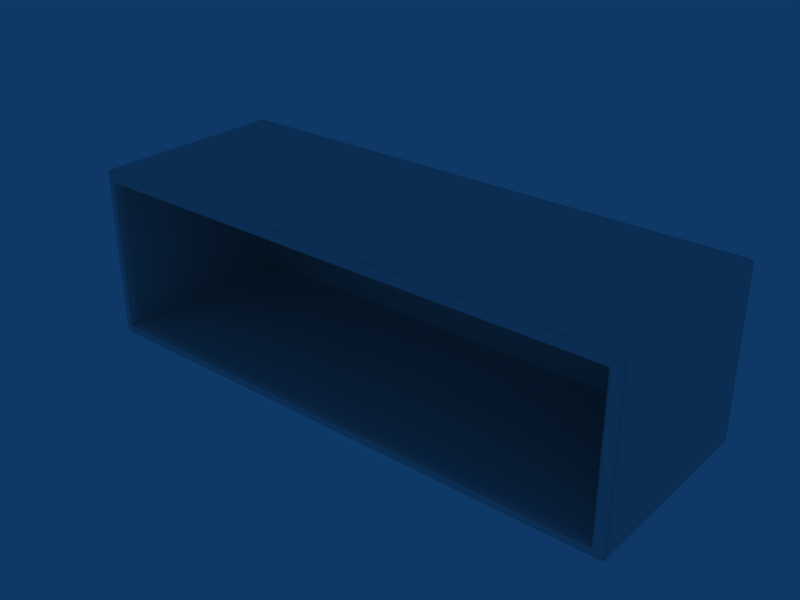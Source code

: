 # Source: Arm_Nicho_G.blend  (saved by Blender 2.49.2; exported with 4.5.12 LTS)
import bpy
from mathutils import Matrix  # noqa: F401  (used for matrix-valued properties, if any)

bpy.ops.wm.read_factory_settings(use_empty=True)
scene = bpy.context.scene
scene.name = 'Scene'

# ---- collections
col_collection_1 = bpy.data.collections.new('Collection 1'); scene.collection.children.link(col_collection_1)

# ---- world
world_world = bpy.data.worlds.new('World'); scene.world = world_world
world_world.color = (0.05656, 0.2208, 0.4)
world_world.use_sun_shadow = False
world_world.sun_shadow_jitter_overblur = 0.0
world_world.cycles.sampling_method = 'MANUAL'
world_world.cycles.sample_map_resolution = 256

# ---- meshes
me_cube_002 = bpy.data.meshes.new('Cube.002')
me_cube_002.from_pydata([(-3.985, -2.864, 19.4), (3.985, -2.864, 19.4), (-3.985, -2.864, 16.93), (3.985, -2.864, 16.93), (-3.985, 1.264e-05, 19.4), (3.985, 1.264e-05, 19.4), (-3.985, 1.264e-05, 16.93), (3.985, 1.264e-05, 16.93), (-3.84, -2.864, 19.41), (3.84, -2.864, 19.41), (-3.84, -2.864, 16.91), (3.84, -2.864, 16.91), (-3.84, 1.217e-05, 19.41), (3.84, 1.216e-05, 19.41), (-3.84, 1.217e-05, 16.91), (3.84, 1.216e-05, 16.91), (-3.985, -2.786, 19.4), (-3.985, -2.786, 16.93), (3.985, -2.786, 16.93), (-3.985, -0.0423, 19.4), (3.985, -0.0423, 16.93), (-3.84, -0.0423, 19.41), (3.84, -0.0423, 19.41), (-3.84, -0.0423, 16.91), (-3.933, -2.864, 19.41), (3.933, -2.864, 19.41), (-3.933, -2.864, 16.91), (3.933, -2.864, 16.91), (-3.933, 1.216e-05, 19.41), (3.933, 1.216e-05, 19.41), (-3.933, 1.216e-05, 16.91), (3.933, 1.216e-05, 16.91), (3.933, -0.0423, 19.41), (3.933, -0.0423, 16.91), (-3.933, -2.786, 19.41), (3.933, -2.786, 19.41), (-3.933, -2.786, 16.91), (3.933, -2.786, 16.91), (-3.84, 1.217e-05, 19.34), (3.84, 1.216e-05, 19.34), (-3.84, 1.217e-05, 16.98), (3.84, 1.216e-05, 16.98), (4.0, -2.786, 19.34), (-4.0, -2.786, 16.98), (-3.933, -2.9, 19.34), (3.933, -2.9, 19.34), (-3.933, -2.9, 16.98), (3.933, -2.9, 16.98), (-3.933, 1.216e-05, 19.34), (3.933, 1.216e-05, 19.34), (-3.933, 1.216e-05, 16.98), (3.933, 1.216e-05, 16.98), (-4.0, -2.864, 19.26), (4.0, -2.864, 19.26), (-4.0, 1.216e-05, 19.26), (4.0, 1.216e-05, 19.26), (-3.84, -2.9, 19.26), (3.84, -2.9, 19.26), (-3.84, 1.169e-05, 19.26), (3.84, 1.168e-05, 19.26), (-3.84, 1.169e-05, 17.06), (3.84, 1.168e-05, 17.06), (4.0, -0.0423, 19.26), (-3.84, -0.1083, 19.26), (3.84, -0.1083, 19.26), (-3.84, -0.1083, 17.06), (3.84, -0.1083, 17.06), (-3.933, -2.9, 19.26), (3.933, -2.9, 19.26), (-3.933, -2.9, 17.06), (3.933, -2.9, 17.06), (-3.933, 1.169e-05, 19.26), (3.933, 1.169e-05, 19.26), (-3.84, -2.773, 17.06), (3.84, -2.773, 17.06), (-3.793, -2.9, 19.34), (3.808, -2.9, 19.34), (3.808, -2.9, 16.98), (3.808, -2.773, 19.26), (-3.793, -2.773, 17.06), (-3.84, -2.773, 19.26), (3.84, -2.773, 19.26), (-3.793, -2.773, 19.26), (3.808, -2.773, 17.06), (-3.84, -0.1388, 19.26), (3.84, -0.1388, 19.26), (-3.84, -0.1388, 17.06), (3.84, -0.1388, 17.06), (-3.793, -0.1388, 19.26), (3.808, -0.1388, 19.26), (3.808, -0.1388, 17.06), (-3.84, -0.2558, 19.26), (3.84, -0.2558, 19.26), (-3.84, -0.2558, 17.06), (3.84, -0.2558, 17.06), (3.985, -0.0423, 19.4), (-3.985, -0.0423, 16.93), (3.84, -0.0423, 16.91), (-3.933, -0.0423, 19.41), (-3.933, -0.0423, 16.91), (-4.0, -0.0423, 19.26), (-4.0, -0.0423, 17.06), (4.0, -0.0423, 17.06), (3.985, -2.786, 19.4), (-3.84, -2.786, 19.41), (3.84, -2.786, 19.41), (-3.84, -2.786, 16.91), (3.84, -2.786, 16.91), (-4.0, -2.786, 19.34), (4.0, -2.786, 16.98), (-4.0, -2.786, 19.26), (4.0, -2.786, 19.26), (4.0, -2.786, 17.06), (3.808, -2.786, 16.91), (3.808, -2.864, 19.41), (-3.793, -2.864, 16.91), (3.808, -2.864, 16.91), (-3.793, -0.0423, 19.41), (-3.793, -0.0423, 16.91), (3.808, -0.0423, 16.91), (3.808, -0.0423, 19.41), (3.808, 1.216e-05, 19.41), (-3.793, 1.217e-05, 16.91), (3.808, 1.216e-05, 16.91), (3.808, -2.786, 19.41), (-3.793, -2.9, 19.26), (3.808, -2.9, 19.26), (3.808, -2.9, 17.06), (-3.793, -0.2558, 19.26), (3.808, -0.2558, 19.26), (3.808, -0.2558, 17.06), (-3.793, -0.1083, 19.26), (3.808, -0.1083, 19.26), (3.808, -0.1083, 17.06), (-3.793, 1.217e-05, 19.26), (3.808, 1.216e-05, 19.26), (3.808, 1.216e-05, 19.34), (-3.793, 1.217e-05, 16.98), (3.808, 1.216e-05, 16.98), (-3.793, -0.1083, 17.06), (-3.793, -2.864, 19.41), (-3.793, -2.9, 16.98), (-3.793, -0.1388, 17.06), (-3.793, 1.217e-05, 19.41), (-3.84, -0.2558, 17.18), (-4.0, -2.864, 17.18), (4.0, -2.864, 17.18), (-4.0, 7.394e-06, 17.18), (-3.84, -0.1083, 17.18), (-4.0, -2.786, 17.18), (4.0, -2.786, 17.18), (-3.793, -0.1083, 17.18), (-4.0, -2.864, 19.34), (4.0, -2.864, 19.34), (-4.0, -2.864, 16.98), (4.0, -2.864, 16.98), (-4.0, 1.216e-05, 19.34), (4.0, 1.216e-05, 19.34), (-4.0, 1.216e-05, 16.98), (4.0, 1.216e-05, 16.98), (-3.84, -2.9, 19.34), (3.84, -2.9, 19.34), (-3.84, -2.9, 16.98), (3.84, -2.9, 16.98), (-4.0, -0.0423, 19.34), (4.0, -0.0423, 16.98), (4.0, -0.0423, 19.34), (-4.0, -0.0423, 16.98), (-3.793, 1.217e-05, 19.34), (3.933, -2.9, 17.18), (3.808, 7.39e-06, 17.18), (-3.793, -2.786, 19.41), (-3.793, -2.786, 16.91), (-3.793, -0.2558, 17.06), (-3.891, -2.864, 19.41), (3.891, -2.864, 19.41), (-3.891, -2.864, 16.91), (3.891, -2.864, 16.91), (-3.891, 1.217e-05, 19.41), (3.891, 1.216e-05, 19.41), (-3.891, 1.217e-05, 16.91), (3.891, 1.216e-05, 16.91), (-3.891, -0.0423, 19.41), (3.891, -0.0423, 19.41), (-3.891, -2.786, 19.41), (3.891, -2.786, 19.41), (-3.891, -2.786, 16.91), (3.891, -2.786, 16.91), (-3.891, 1.217e-05, 19.34), (3.891, 1.216e-05, 19.34), (-3.891, 1.217e-05, 16.98), (3.891, 1.216e-05, 16.98), (-3.891, -2.9, 19.26), (3.891, -2.9, 19.26), (-3.891, -2.9, 17.06), (3.891, -2.9, 17.06), (-3.891, 1.169e-05, 19.26), (3.891, 1.168e-05, 19.26), (-3.891, 1.169e-05, 17.06), (3.891, 1.168e-05, 17.06), (-3.891, -0.0423, 16.91), (3.891, -0.0423, 16.91), (-3.891, 7.397e-06, 17.18), (3.891, 7.39e-06, 17.18), (3.891, -2.9, 17.18), (-3.891, -2.9, 19.34), (3.891, -2.9, 19.34), (-3.891, -2.9, 16.98), (3.891, -2.9, 16.98), (-4.0, 1.216e-05, 19.28), (4.0, 1.216e-05, 19.28), (-4.0, 1.216e-05, 17.06), (4.0, 1.216e-05, 17.06), (-4.0, -0.0423, 19.28), (-3.933, 1.216e-05, 19.28), (3.933, 1.216e-05, 19.28), (-3.933, 1.169e-05, 17.06), (3.933, 1.169e-05, 17.06), (-3.84, 1.217e-05, 19.28), (3.84, 1.216e-05, 19.28), (-3.793, -2.9, 19.28), (-3.793, -2.9, 17.06), (3.808, -2.9, 19.28), (-3.793, 1.217e-05, 19.28), (3.808, 1.216e-05, 19.28), (-3.793, 1.217e-05, 17.06), (3.808, 1.216e-05, 17.06), (-3.84, -2.9, 19.28), (3.84, -2.9, 19.28), (-3.84, -2.9, 17.06), (3.84, -2.9, 17.06), (-3.933, -2.9, 19.28), (3.933, -2.9, 19.28), (-4.0, -2.864, 19.28), (4.0, -2.864, 19.28), (-4.0, -2.864, 17.06), (4.0, -2.864, 17.06), (4.0, -2.786, 19.28), (-4.0, -2.786, 17.06), (-4.0, -2.786, 19.28), (4.0, -0.0423, 19.28), (-3.891, -2.9, 19.28), (3.891, -2.9, 19.28), (-3.891, 1.217e-05, 19.28), (3.891, 1.216e-05, 19.28), (4.0, 7.394e-06, 17.18), (-4.0, -0.04231, 17.18), (4.0, -0.04231, 17.18), (-3.84, -0.1388, 17.18), (3.84, -0.2558, 17.18), (3.933, 7.394e-06, 17.18), (-3.933, -2.9, 17.18), (-3.84, -2.9, 17.18), (3.84, -2.9, 17.18), (3.84, -0.1083, 17.18), (3.84, -2.773, 17.18), (3.808, -0.1083, 17.18), (3.84, -0.1388, 17.18), (-3.84, -2.773, 17.18), (-3.933, 7.394e-06, 17.18), (-3.84, 7.397e-06, 17.18), (3.84, 7.39e-06, 17.18), (-3.891, -2.9, 17.18), (-3.793, 7.397e-06, 17.18), (-3.793, 1.217e-05, 17.02), (-4.0, 1.216e-05, 17.02), (4.0, 1.216e-05, 17.02), (-3.933, 1.179e-05, 17.02), (3.933, 1.179e-05, 17.02), (-3.793, -2.9, 17.02), (3.808, 1.216e-05, 17.02), (-3.84, -2.9, 17.02), (3.84, -2.9, 17.02), (-4.0, -2.864, 17.02), (4.0, -2.864, 17.02), (-4.0, -2.786, 17.02), (4.0, -2.786, 17.02), (-3.891, 1.179e-05, 17.02), (3.891, 1.179e-05, 17.02), (-3.891, -2.9, 17.02), (3.891, -2.9, 17.02), (-4.0, -0.0423, 17.02), (4.0, -0.0423, 17.02), (-3.933, -2.9, 17.02), (3.933, -2.9, 17.02), (3.808, -2.9, 17.02), (-3.84, 1.179e-05, 17.02), (3.84, 1.179e-05, 17.02), (-4.0, -0.0423, 17.08), (-3.84, -0.1388, 17.08), (3.84, -0.1388, 17.08), (4.0, -2.786, 17.08), (-3.84, 1.094e-05, 17.08), (3.84, 1.093e-05, 17.08), (-3.84, -2.773, 17.08), (3.84, -2.773, 17.08), (-3.84, -0.1083, 17.08), (3.84, -0.1083, 17.08), (3.808, -0.1083, 17.08), (-3.793, -0.1083, 17.08), (-3.891, 1.094e-05, 17.08), (3.891, 1.093e-05, 17.08), (-3.891, -2.9, 17.08), (3.891, -2.9, 17.08), (-3.933, -2.9, 17.08), (3.933, -2.9, 17.08), (4.0, -0.0423, 17.08), (-3.84, -0.2558, 17.08), (3.84, -0.2558, 17.08), (-4.0, 1.133e-05, 17.08), (4.0, 1.133e-05, 17.08), (-3.793, 1.133e-05, 17.08), (3.808, 1.132e-05, 17.08), (-3.933, 1.093e-05, 17.08), (3.933, 1.093e-05, 17.08), (-4.0, -2.786, 17.08), (-4.0, -2.864, 17.08), (4.0, -2.864, 17.08), (-3.84, -2.9, 17.08), (3.84, -2.9, 17.08), (-4.0, 1.119e-05, 19.24), (4.0, 1.119e-05, 19.24), (-3.84, -0.1388, 19.24), (3.84, -0.1388, 19.24), (-3.84, -0.2558, 19.24), (3.84, -0.2558, 19.24), (-3.793, 1.119e-05, 19.24), (3.808, 1.118e-05, 19.24), (-3.933, 1.081e-05, 19.24), (3.933, 1.081e-05, 19.24), (-3.933, -2.9, 19.24), (3.933, -2.9, 19.24), (-4.0, -2.786, 19.24), (4.0, -2.786, 19.24), (-3.84, -0.1083, 19.24), (3.84, -0.1083, 19.24), (-3.793, -0.1083, 19.24), (3.808, -0.1083, 19.24), (-3.891, 1.081e-05, 19.24), (3.891, 1.08e-05, 19.24), (-3.891, -2.9, 19.24), (3.891, -2.9, 19.24), (3.84, -2.773, 19.24), (-4.0, -2.864, 19.24), (4.0, -2.864, 19.24), (-3.84, -2.9, 19.24), (3.84, -2.9, 19.24), (-3.84, 1.081e-05, 19.24), (3.84, 1.08e-05, 19.24), (-3.84, -2.773, 19.24), (-4.0, -0.0423, 19.24), (4.0, -0.0423, 19.24), (-4.0, 1.216e-05, 19.3), (4.0, 1.216e-05, 19.3), (-4.0, -0.0423, 19.3), (-3.933, 1.216e-05, 19.3), (3.933, 1.216e-05, 19.3), (-3.84, 1.217e-05, 19.3), (3.84, 1.216e-05, 19.3), (3.808, -2.9, 19.3), (3.808, 1.216e-05, 19.3), (-3.84, -2.9, 19.3), (3.84, -2.9, 19.3), (-3.933, -2.9, 19.3), (3.933, -2.9, 19.3), (-4.0, -2.864, 19.3), (4.0, -2.864, 19.3), (4.0, -2.786, 19.3), (-4.0, -2.786, 19.3), (4.0, -0.0423, 19.3), (-3.891, -2.9, 19.3), (3.891, -2.9, 19.3), (-3.891, 1.217e-05, 19.3), (3.891, 1.216e-05, 19.3), (-3.793, 1.217e-05, 19.3), (-3.793, -2.9, 19.3)], [], [(19, 98, 28, 4), (29, 32, 95, 5), (30, 99, 96, 6), (20, 33, 31, 7), (0, 24, 34, 16), (35, 25, 1, 103), (36, 26, 2, 17), (3, 27, 37, 18), (152, 0, 16, 108), (103, 1, 153, 42), (17, 2, 154, 43), (155, 3, 18, 109), (4, 156, 164, 19), (166, 157, 5, 95), (167, 158, 6, 96), (7, 159, 165, 20), (0, 152, 44, 24), (45, 153, 1, 25), (46, 154, 2, 26), (3, 155, 47, 27), (28, 48, 156, 4), (157, 49, 29, 5), (158, 50, 30, 6), (31, 51, 159, 7), (21, 117, 143, 12), (121, 120, 22, 13), (122, 118, 23, 14), (97, 119, 123, 15), (8, 140, 171, 104), (124, 114, 9, 105), (172, 115, 10, 106), (11, 116, 113, 107), (160, 75, 140, 8), (114, 76, 161, 9), (115, 141, 162, 10), (163, 77, 116, 11), (12, 143, 168, 38), (136, 121, 13, 39), (137, 122, 14, 40), (15, 123, 138, 41), (82, 125, 56, 80), (57, 126, 78, 81), (229, 221, 79, 73), (83, 127, 230, 74), (131, 88, 84, 63), (85, 89, 132, 64), (86, 142, 139, 65), (133, 90, 87, 66), (88, 128, 91, 84), (92, 129, 89, 85), (93, 173, 142, 86), (90, 130, 94, 87), (128, 82, 80, 91), (81, 78, 129, 92), (73, 79, 173, 93), (130, 83, 74, 94), (34, 98, 19, 16), (95, 32, 35, 103), (96, 99, 36, 17), (37, 33, 20, 18), (164, 108, 16, 19), (103, 42, 166, 95), (17, 43, 167, 96), (165, 109, 18, 20), (171, 117, 21, 104), (22, 120, 124, 105), (23, 118, 172, 106), (113, 119, 97, 107), (171, 140, 114, 124), (116, 115, 172, 113), (140, 75, 76, 114), (77, 141, 115, 116), (78, 126, 125, 82), (221, 127, 83, 79), (143, 117, 120, 121), (119, 118, 122, 123), (168, 143, 121, 136), (123, 122, 137, 138), (132, 89, 88, 131), (142, 90, 133, 139), (89, 129, 128, 88), (173, 130, 90, 142), (128, 129, 78, 82), (83, 130, 173, 79), (171, 124, 120, 117), (119, 113, 172, 118), (98, 182, 178, 28), (179, 183, 32, 29), (180, 200, 99, 30), (33, 201, 181, 31), (182, 21, 12, 178), (13, 22, 183, 179), (14, 23, 200, 180), (201, 97, 15, 181), (24, 174, 184, 34), (185, 175, 25, 35), (186, 176, 26, 36), (27, 177, 187, 37), (174, 8, 104, 184), (105, 9, 175, 185), (106, 10, 176, 186), (177, 11, 107, 187), (8, 174, 205, 160), (206, 175, 9, 161), (207, 176, 10, 162), (11, 177, 208, 163), (174, 24, 44, 205), (45, 25, 175, 206), (46, 26, 176, 207), (177, 27, 47, 208), (38, 188, 178, 12), (179, 189, 39, 13), (180, 190, 40, 14), (41, 191, 181, 15), (188, 48, 28, 178), (29, 49, 189, 179), (30, 50, 190, 180), (191, 51, 31, 181), (21, 182, 184, 104), (185, 183, 22, 105), (186, 200, 23, 106), (97, 201, 187, 107), (182, 98, 34, 184), (35, 32, 183, 185), (36, 99, 200, 186), (201, 33, 37, 187), (239, 110, 52, 233), (53, 111, 237, 234), (209, 54, 100, 213), (62, 55, 210, 240), (67, 231, 233, 52), (234, 232, 68, 53), (214, 71, 54, 209), (55, 72, 215, 210), (125, 220, 227, 56), (228, 222, 126, 57), (223, 134, 58, 218), (59, 135, 224, 219), (110, 239, 213, 100), (240, 237, 111, 62), (222, 220, 125, 126), (135, 134, 223, 224), (241, 192, 56, 227), (57, 193, 242, 228), (231, 67, 192, 241), (193, 68, 232, 242), (196, 243, 218, 58), (219, 244, 197, 59), (71, 214, 243, 196), (244, 215, 72, 197), (238, 275, 273, 235), (274, 276, 112, 236), (275, 43, 154, 273), (155, 109, 276, 274), (211, 265, 281, 101), (282, 266, 212, 102), (265, 158, 167, 281), (165, 159, 266, 282), (46, 283, 273, 154), (274, 284, 47, 155), (283, 69, 235, 273), (236, 70, 284, 274), (216, 267, 265, 211), (266, 268, 217, 212), (267, 50, 158, 265), (159, 51, 268, 266), (141, 269, 271, 162), (272, 285, 77, 163), (269, 221, 229, 271), (230, 127, 285, 272), (225, 264, 286, 60), (287, 270, 226, 61), (264, 137, 40, 286), (41, 138, 270, 287), (43, 275, 281, 167), (282, 276, 109, 165), (275, 238, 101, 281), (102, 112, 276, 282), (285, 269, 141, 77), (127, 221, 269, 285), (270, 264, 225, 226), (138, 137, 264, 270), (194, 279, 271, 229), (272, 280, 195, 230), (279, 207, 162, 271), (163, 208, 280, 272), (69, 283, 279, 194), (280, 284, 70, 195), (283, 46, 207, 279), (208, 47, 284, 280), (190, 277, 286, 40), (287, 278, 191, 41), (277, 198, 60, 286), (61, 199, 278, 287), (50, 267, 277, 190), (278, 268, 51, 191), (267, 216, 198, 277), (199, 217, 268, 278), (139, 299, 296, 65), (297, 298, 133, 66), (299, 151, 148, 296), (254, 256, 298, 297), (298, 299, 139, 133), (256, 151, 299, 298), (149, 315, 316, 145), (317, 291, 150, 146), (315, 238, 235, 316), (236, 112, 291, 317), (147, 309, 288, 246), (306, 310, 245, 247), (309, 211, 101, 288), (102, 212, 310, 306), (69, 304, 316, 235), (317, 305, 70, 236), (304, 251, 145, 316), (146, 169, 305, 317), (259, 313, 309, 147), (310, 314, 250, 245), (313, 216, 211, 309), (212, 217, 314, 310), (263, 311, 292, 260), (293, 312, 170, 261), (311, 225, 60, 292), (61, 226, 312, 293), (73, 294, 318, 229), (319, 295, 74, 230), (294, 258, 252, 318), (253, 255, 295, 319), (65, 296, 289, 86), (290, 297, 66, 87), (296, 148, 248, 289), (257, 254, 297, 290), (93, 307, 294, 73), (295, 308, 94, 74), (307, 144, 258, 294), (255, 249, 308, 295), (86, 289, 307, 93), (308, 290, 87, 94), (289, 248, 144, 307), (249, 257, 290, 308), (238, 315, 288, 101), (306, 291, 112, 102), (315, 149, 246, 288), (247, 150, 291, 306), (312, 311, 263, 170), (226, 225, 311, 312), (262, 302, 318, 252), (319, 303, 204, 253), (302, 194, 229, 318), (230, 195, 303, 319), (251, 304, 302, 262), (303, 305, 169, 204), (304, 69, 194, 302), (195, 70, 305, 303), (198, 300, 292, 60), (293, 301, 199, 61), (300, 202, 260, 292), (261, 203, 301, 293), (216, 313, 300, 198), (301, 314, 217, 199), (313, 259, 202, 300), (203, 250, 314, 301), (151, 336, 334, 148), (335, 337, 256, 254), (336, 131, 63, 334), (64, 132, 337, 335), (337, 336, 151, 256), (132, 131, 336, 337), (110, 332, 343, 52), (344, 333, 111, 53), (332, 149, 145, 343), (146, 150, 333, 344), (54, 320, 350, 100), (351, 321, 55, 62), (320, 147, 246, 350), (247, 245, 321, 351), (251, 330, 343, 145), (344, 331, 169, 146), (330, 67, 52, 343), (53, 68, 331, 344), (71, 328, 320, 54), (321, 329, 72, 55), (328, 259, 147, 320), (245, 250, 329, 321), (134, 326, 347, 58), (348, 327, 135, 59), (326, 263, 260, 347), (261, 170, 327, 348), (258, 349, 345, 252), (346, 342, 255, 253), (349, 80, 56, 345), (57, 81, 342, 346), (148, 334, 322, 248), (323, 335, 254, 257), (334, 63, 84, 322), (85, 64, 335, 323), (144, 324, 349, 258), (342, 325, 249, 255), (324, 91, 80, 349), (81, 92, 325, 342), (248, 322, 324, 144), (325, 323, 257, 249), (322, 84, 91, 324), (92, 85, 323, 325), (149, 332, 350, 246), (351, 333, 150, 247), (332, 110, 100, 350), (62, 111, 333, 351), (327, 326, 134, 135), (170, 263, 326, 327), (192, 340, 345, 56), (346, 341, 193, 57), (340, 262, 252, 345), (253, 204, 341, 346), (67, 330, 340, 192), (341, 331, 68, 193), (330, 251, 262, 340), (204, 169, 331, 341), (202, 338, 347, 260), (348, 339, 203, 261), (338, 196, 58, 347), (59, 197, 339, 348), (259, 328, 338, 202), (339, 329, 250, 203), (328, 71, 196, 338), (197, 72, 329, 339), (108, 368, 365, 152), (368, 239, 233, 365), (237, 367, 366, 234), (367, 42, 153, 366), (156, 352, 354, 164), (352, 209, 213, 354), (210, 353, 369, 240), (353, 157, 166, 369), (231, 363, 365, 233), (363, 44, 152, 365), (45, 364, 366, 153), (364, 232, 234, 366), (48, 355, 352, 156), (355, 214, 209, 352), (215, 356, 353, 210), (356, 49, 157, 353), (220, 375, 361, 227), (375, 75, 160, 361), (76, 359, 362, 161), (359, 222, 228, 362), (168, 374, 357, 38), (374, 223, 218, 357), (224, 360, 358, 219), (360, 136, 39, 358), (239, 368, 354, 213), (368, 108, 164, 354), (42, 367, 369, 166), (367, 237, 240, 369), (75, 375, 359, 76), (375, 220, 222, 359), (223, 374, 360, 224), (374, 168, 136, 360), (205, 370, 361, 160), (370, 241, 227, 361), (242, 371, 362, 228), (371, 206, 161, 362), (44, 363, 370, 205), (363, 231, 241, 370), (232, 364, 371, 242), (364, 45, 206, 371), (243, 372, 357, 218), (372, 188, 38, 357), (189, 373, 358, 39), (373, 244, 219, 358), (214, 355, 372, 243), (355, 48, 188, 372), (49, 356, 373, 189), (356, 215, 244, 373)])
me_cube_002.polygons.foreach_set('use_smooth', [True] * 374)
_uv = me_cube_002.uv_layers.new(name='UVTex')
_uv.uv.foreach_set('vector', [0.1669, 0.5184, 0.1669, 0.515, 0.1697, 0.515, 0.1697, 0.5184, 0.1681, 0.00333, 0.1653, 0.003338, 0.1653, 8.405e-06, 0.1681, 0.0, 0.3378, 0.00333, 0.335, 0.003338, 0.335, 8.405e-06, 0.3378, 0.0, 0.3366, 0.5184, 0.3366, 0.515, 0.3394, 0.515, 0.3394, 0.5184, 0.001603, 0.5189, 0.001592, 0.5155, 0.00671, 0.5155, 0.006721, 0.5189, 0.005128, 0.003826, 1.03e-05, 0.003841, 0.0, 0.0005116, 0.005118, 0.0004961, 0.1748, 0.003826, 0.1697, 0.003841, 0.1697, 0.0005116, 0.1748, 0.0004961, 0.1713, 0.5189, 0.1713, 0.5155, 0.1764, 0.5155, 0.1764, 0.5189, 0.1656, 0.5189, 0.1692, 0.5189, 0.1692, 0.524, 0.1656, 0.524, 0.3315, 0.6811, 0.3315, 0.6862, 0.3279, 0.6862, 0.3279, 0.6811, 0.007354, 0.5244, 0.007338, 0.5194, 0.01093, 0.5194, 0.01095, 0.5244, 0.1733, 0.6857, 0.1697, 0.6857, 0.1697, 0.6806, 0.1733, 0.6806, 0.1697, 0.6857, 0.1661, 0.6857, 0.1661, 0.6829, 0.1697, 0.6829, 0.3284, 0.5221, 0.3284, 0.5194, 0.332, 0.5194, 0.332, 0.5221, 0.01144, 0.6834, 0.01145, 0.6862, 0.007854, 0.6862, 0.007845, 0.6834, 0.1702, 0.5189, 0.1738, 0.5189, 0.1738, 0.5216, 0.1702, 0.5216, 0.5038, 0.5194, 0.5002, 0.5204, 0.5002, 0.516, 0.5048, 0.516, 0.4986, 0.004339, 0.4986, 0.0, 0.5022, 0.0009991, 0.5032, 0.004326, 0.3456, 0.5165, 0.3456, 0.5209, 0.342, 0.5199, 0.341, 0.5165, 0.3404, 0.001492, 0.344, 0.0004709, 0.344, 0.00481, 0.3394, 0.004824, 0.6687, 0.004326, 0.6641, 0.00434, 0.6641, 0.0, 0.6677, 0.000999, 0.6657, 0.5204, 0.6657, 0.516, 0.6703, 0.516, 0.6693, 0.5194, 0.5094, 0.0004707, 0.5094, 0.00481, 0.5048, 0.004824, 0.5058, 0.001492, 0.5064, 0.5165, 0.511, 0.5165, 0.511, 0.5209, 0.5074, 0.5199, 0.1669, 0.509, 0.1669, 0.5021, 0.1696, 0.5021, 0.1697, 0.5089, 0.1681, 0.01629, 0.1654, 0.0163, 0.1653, 0.009425, 0.1681, 0.009417, 0.3378, 0.01629, 0.335, 0.0163, 0.335, 0.009425, 0.3378, 0.009417, 0.3366, 0.509, 0.3365, 0.5021, 0.3393, 0.5021, 0.3393, 0.5089, 0.001573, 0.5095, 0.001552, 0.5026, 0.00667, 0.5026, 0.006692, 0.5094, 0.005168, 0.01678, 5.035e-05, 0.0168, 2.91e-05, 0.009928, 0.005147, 0.009913, 0.1749, 0.01678, 0.1697, 0.0168, 0.1697, 0.009928, 0.1748, 0.009913, 0.1713, 0.5095, 0.1712, 0.5026, 0.1764, 0.5026, 0.1764, 0.5094, 0.5002, 0.51, 0.5002, 0.5031, 0.5048, 0.5031, 0.5048, 0.5099, 0.5033, 0.01728, 0.4987, 0.0173, 0.4986, 0.01043, 0.5033, 0.01041, 0.3409, 0.5036, 0.3455, 0.5036, 0.3455, 0.5104, 0.3409, 0.5104, 0.344, 0.0109, 0.344, 0.01777, 0.3394, 0.01778, 0.3394, 0.01091, 0.6687, 0.01041, 0.6687, 0.01728, 0.6641, 0.0173, 0.6641, 0.01043, 0.6656, 0.5031, 0.6702, 0.5031, 0.6702, 0.5099, 0.6656, 0.51, 0.5095, 0.01777, 0.5049, 0.01778, 0.5048, 0.01091, 0.5094, 0.0109, 0.5064, 0.5104, 0.5064, 0.5036, 0.511, 0.5036, 0.511, 0.5104, 0.8435, 0.007343, 0.8352, 0.007369, 0.8351, 0.0004972, 0.8434, 0.0004719, 0.8367, 0.5, 0.8367, 0.4932, 0.845, 0.4931, 0.845, 0.5, 0.6718, 0.5, 0.6718, 0.4932, 0.6801, 0.4931, 0.6801, 0.5, 0.6786, 0.007343, 0.6703, 0.007369, 0.6703, 0.0004972, 0.6786, 0.0004719, 0.9985, 0.006872, 0.9965, 0.006878, 0.9965, 6.064e-06, 0.9985, 0.0, 0.998, 0.4995, 0.998, 0.4927, 1.0, 0.4927, 1.0, 0.4995, 0.8331, 0.4995, 0.8331, 0.4927, 0.8351, 0.4927, 0.8351, 0.4995, 0.8336, 0.006872, 0.8316, 0.006878, 0.8316, 6.048e-06, 0.8336, 0.0, 0.9965, 0.006878, 0.9888, 0.006901, 0.9888, 2.945e-05, 0.9965, 6.064e-06, 0.9903, 0.4996, 0.9903, 0.4927, 0.998, 0.4927, 0.998, 0.4995, 0.8255, 0.4996, 0.8254, 0.4927, 0.8331, 0.4927, 0.8331, 0.4995, 0.8316, 0.006878, 0.8239, 0.006901, 0.8239, 2.942e-05, 0.8316, 6.048e-06, 0.9888, 0.006901, 0.8435, 0.007343, 0.8434, 0.0004719, 0.9888, 2.945e-05, 0.845, 0.5, 0.845, 0.4931, 0.9903, 0.4927, 0.9903, 0.4996, 0.6801, 0.5, 0.6801, 0.4931, 0.8254, 0.4927, 0.8255, 0.4996, 0.8239, 0.006901, 0.6786, 0.007343, 0.6786, 0.0004719, 0.8239, 2.942e-05, 0.00671, 0.5155, 0.1669, 0.515, 0.1669, 0.5184, 0.006721, 0.5189, 0.1653, 8.405e-06, 0.1653, 0.003338, 0.005128, 0.003826, 0.005118, 0.0004961, 0.335, 8.405e-06, 0.335, 0.003338, 0.1748, 0.003826, 0.1748, 0.0004961, 0.1764, 0.5155, 0.3366, 0.515, 0.3366, 0.5184, 0.1764, 0.5189, 0.1661, 0.6829, 0.1656, 0.524, 0.1692, 0.524, 0.1697, 0.6829, 0.3315, 0.6811, 0.3279, 0.6811, 0.3284, 0.5221, 0.332, 0.5221, 0.007354, 0.5244, 0.01095, 0.5244, 0.01144, 0.6834, 0.007845, 0.6834, 0.1738, 0.5216, 0.1733, 0.6806, 0.1697, 0.6806, 0.1702, 0.5216, 0.00667, 0.5026, 0.1669, 0.5021, 0.1669, 0.509, 0.006692, 0.5094, 0.1653, 0.009425, 0.1654, 0.0163, 0.005168, 0.01678, 0.005147, 0.009913, 0.335, 0.009425, 0.335, 0.0163, 0.1749, 0.01678, 0.1748, 0.009913, 0.1764, 0.5026, 0.3365, 0.5021, 0.3366, 0.509, 0.1764, 0.5094, 0.00667, 0.5026, 0.001552, 0.5026, 5.035e-05, 0.0168, 0.005168, 0.01678, 0.1712, 0.5026, 0.1697, 0.0168, 0.1749, 0.01678, 0.1764, 0.5026, 0.5048, 0.5031, 0.5002, 0.5031, 0.4987, 0.0173, 0.5033, 0.01728, 0.344, 0.01777, 0.3455, 0.5036, 0.3409, 0.5036, 0.3394, 0.01778, 0.845, 0.4931, 0.8367, 0.4932, 0.8352, 0.007369, 0.8435, 0.007343, 0.6718, 0.4932, 0.6703, 0.007369, 0.6786, 0.007343, 0.6801, 0.4931, 0.1696, 0.5021, 0.1669, 0.5021, 0.1654, 0.0163, 0.1681, 0.01629, 0.3365, 0.5021, 0.335, 0.0163, 0.3378, 0.01629, 0.3393, 0.5021, 0.6641, 0.0173, 0.6687, 0.01728, 0.6702, 0.5031, 0.6656, 0.5031, 0.5064, 0.5036, 0.5049, 0.01778, 0.5095, 0.01777, 0.511, 0.5036, 1.0, 0.4927, 0.998, 0.4927, 0.9965, 0.006878, 0.9985, 0.006872, 0.8331, 0.4927, 0.8316, 0.006878, 0.8336, 0.006872, 0.8351, 0.4927, 0.998, 0.4927, 0.9903, 0.4927, 0.9888, 0.006901, 0.9965, 0.006878, 0.8254, 0.4927, 0.8239, 0.006901, 0.8316, 0.006878, 0.8331, 0.4927, 0.9888, 0.006901, 0.9903, 0.4927, 0.845, 0.4931, 0.8435, 0.007343, 0.6786, 0.007343, 0.8239, 0.006901, 0.8254, 0.4927, 0.6801, 0.4931, 0.00667, 0.5026, 0.005168, 0.01678, 0.1654, 0.0163, 0.1669, 0.5021, 0.3365, 0.5021, 0.1764, 0.5026, 0.1749, 0.01678, 0.335, 0.0163, 0.1669, 0.515, 0.1669, 0.5123, 0.1697, 0.5123, 0.1697, 0.515, 0.1681, 0.006086, 0.1653, 0.006094, 0.1653, 0.003338, 0.1681, 0.00333, 0.3378, 0.006086, 0.335, 0.006094, 0.335, 0.003338, 0.3378, 0.00333, 0.3366, 0.515, 0.3366, 0.5123, 0.3394, 0.5123, 0.3394, 0.515, 0.1669, 0.5123, 0.1669, 0.509, 0.1697, 0.5089, 0.1697, 0.5123, 0.1681, 0.009417, 0.1653, 0.009425, 0.1653, 0.006094, 0.1681, 0.006086, 0.3378, 0.009417, 0.335, 0.009425, 0.335, 0.006094, 0.3378, 0.006086, 0.3366, 0.5123, 0.3366, 0.509, 0.3393, 0.5089, 0.3394, 0.5123, 0.001592, 0.5155, 0.001584, 0.5128, 0.006702, 0.5128, 0.00671, 0.5155, 0.005137, 0.006582, 1.882e-05, 0.006597, 1.03e-05, 0.003841, 0.005128, 0.003826, 0.1748, 0.006582, 0.1697, 0.006597, 0.1697, 0.003841, 0.1748, 0.003826, 0.1713, 0.5155, 0.1713, 0.5128, 0.1764, 0.5128, 0.1764, 0.5155, 0.001584, 0.5128, 0.001573, 0.5095, 0.006692, 0.5094, 0.006702, 0.5128, 0.005147, 0.009913, 2.91e-05, 0.009928, 1.882e-05, 0.006597, 0.005137, 0.006582, 0.1748, 0.009913, 0.1697, 0.009928, 0.1697, 0.006597, 0.1748, 0.006582, 0.1713, 0.5128, 0.1713, 0.5095, 0.1764, 0.5094, 0.1764, 0.5128, 0.5048, 0.5099, 0.5048, 0.5133, 0.5002, 0.5133, 0.5002, 0.51, 0.4986, 0.007096, 0.5032, 0.007082, 0.5033, 0.01041, 0.4986, 0.01043, 0.3456, 0.5138, 0.3409, 0.5138, 0.3409, 0.5104, 0.3455, 0.5104, 0.3394, 0.01091, 0.3394, 0.00758, 0.344, 0.007566, 0.344, 0.0109, 0.5048, 0.5133, 0.5048, 0.516, 0.5002, 0.516, 0.5002, 0.5133, 0.4986, 0.004339, 0.5032, 0.004326, 0.5032, 0.007082, 0.4986, 0.007096, 0.3456, 0.5165, 0.341, 0.5165, 0.3409, 0.5138, 0.3456, 0.5138, 0.3394, 0.00758, 0.3394, 0.004824, 0.344, 0.00481, 0.344, 0.007566, 0.6641, 0.01043, 0.6641, 0.007096, 0.6687, 0.007082, 0.6687, 0.01041, 0.6703, 0.5133, 0.6656, 0.5133, 0.6656, 0.51, 0.6702, 0.5099, 0.5048, 0.007581, 0.5094, 0.007567, 0.5094, 0.0109, 0.5048, 0.01091, 0.511, 0.5104, 0.511, 0.5138, 0.5064, 0.5138, 0.5064, 0.5104, 0.6641, 0.007096, 0.6641, 0.00434, 0.6687, 0.004326, 0.6687, 0.007082, 0.6703, 0.516, 0.6657, 0.516, 0.6656, 0.5133, 0.6703, 0.5133, 0.5048, 0.004824, 0.5094, 0.00481, 0.5094, 0.007567, 0.5048, 0.007581, 0.511, 0.5138, 0.511, 0.5165, 0.5064, 0.5165, 0.5064, 0.5138, 0.1669, 0.509, 0.1669, 0.5123, 0.006702, 0.5128, 0.006692, 0.5094, 0.005137, 0.006582, 0.1653, 0.006094, 0.1653, 0.009425, 0.005147, 0.009913, 0.1748, 0.006582, 0.335, 0.006094, 0.335, 0.009425, 0.1748, 0.009913, 0.3366, 0.509, 0.3366, 0.5123, 0.1764, 0.5128, 0.1764, 0.5094, 0.1669, 0.5123, 0.1669, 0.515, 0.00671, 0.5155, 0.006702, 0.5128, 0.005128, 0.003826, 0.1653, 0.003338, 0.1653, 0.006094, 0.005137, 0.006582, 0.1748, 0.003826, 0.335, 0.003338, 0.335, 0.006094, 0.1748, 0.006582, 0.3366, 0.5123, 0.3366, 0.515, 0.1764, 0.5155, 0.1764, 0.5128, 0.1618, 0.524, 0.1606, 0.524, 0.1606, 0.5189, 0.1618, 0.5189, 0.3229, 0.6861, 0.3229, 0.6811, 0.3241, 0.6811, 0.3241, 0.6861, 0.1623, 0.6857, 0.1611, 0.6857, 0.1611, 0.6829, 0.1623, 0.6829, 0.3234, 0.5221, 0.3234, 0.5193, 0.3246, 0.5193, 0.3246, 0.5221, 0.4952, 0.5161, 0.4964, 0.5161, 0.4964, 0.5204, 0.4952, 0.5204, 0.4948, 1.154e-05, 0.4948, 0.004351, 0.4936, 0.004355, 0.4936, 1.529e-05, 0.6603, 0.004351, 0.6591, 0.004355, 0.6591, 1.514e-05, 0.6603, 1.135e-05, 0.6607, 0.5204, 0.6607, 0.5161, 0.6619, 0.5161, 0.6619, 0.5204, 0.4952, 0.5031, 0.4964, 0.5031, 0.4964, 0.51, 0.4952, 0.51, 0.4949, 0.01044, 0.4949, 0.01731, 0.4937, 0.01731, 0.4937, 0.01044, 0.6603, 0.01731, 0.6591, 0.01731, 0.6591, 0.01044, 0.6603, 0.01044, 0.6606, 0.51, 0.6606, 0.5031, 0.6618, 0.5031, 0.6618, 0.51, 0.1606, 0.524, 0.1618, 0.524, 0.1623, 0.6829, 0.1611, 0.6829, 0.3246, 0.5221, 0.3241, 0.6811, 0.3229, 0.6811, 0.3234, 0.5221, 0.4949, 0.01731, 0.4964, 0.5031, 0.4952, 0.5031, 0.4937, 0.01731, 0.6606, 0.5031, 0.6591, 0.01731, 0.6603, 0.01731, 0.6618, 0.5031, 0.4964, 0.5133, 0.4952, 0.5133, 0.4952, 0.51, 0.4964, 0.51, 0.4937, 0.01044, 0.4936, 0.007111, 0.4948, 0.007107, 0.4949, 0.01044, 0.4964, 0.5161, 0.4952, 0.5161, 0.4952, 0.5133, 0.4964, 0.5133, 0.4936, 0.007111, 0.4936, 0.004355, 0.4948, 0.004351, 0.4948, 0.007107, 0.6591, 0.007111, 0.6603, 0.007107, 0.6603, 0.01044, 0.6591, 0.01044, 0.6618, 0.51, 0.6619, 0.5133, 0.6607, 0.5133, 0.6606, 0.51, 0.6591, 0.004355, 0.6603, 0.004351, 0.6603, 0.007107, 0.6591, 0.007111, 0.6619, 0.5133, 0.6619, 0.5161, 0.6607, 0.5161, 0.6607, 0.5133, 0.01594, 0.5244, 0.01358, 0.5244, 0.01356, 0.5193, 0.01592, 0.5193, 0.1759, 0.6857, 0.1759, 0.6806, 0.1783, 0.6806, 0.1783, 0.6857, 0.01358, 0.5244, 0.01095, 0.5244, 0.01093, 0.5194, 0.01356, 0.5193, 0.1733, 0.6857, 0.1733, 0.6806, 0.1759, 0.6806, 0.1759, 0.6857, 0.01644, 0.6861, 0.01408, 0.6861, 0.01407, 0.6834, 0.01643, 0.6834, 0.1764, 0.5216, 0.1764, 0.5189, 0.1788, 0.5189, 0.1788, 0.5217, 0.01408, 0.6861, 0.01145, 0.6862, 0.01144, 0.6834, 0.01407, 0.6834, 0.1738, 0.5216, 0.1738, 0.5189, 0.1764, 0.5189, 0.1764, 0.5216, 0.3456, 0.5165, 0.3482, 0.5165, 0.3482, 0.5208, 0.3456, 0.5209, 0.3466, 0.0004629, 0.3466, 0.004802, 0.344, 0.00481, 0.344, 0.0004709, 0.3482, 0.5165, 0.3506, 0.5165, 0.3506, 0.5208, 0.3482, 0.5208, 0.349, 0.0004556, 0.349, 0.004795, 0.3466, 0.004802, 0.3466, 0.0004629, 0.5144, 0.004795, 0.5121, 0.004802, 0.512, 0.0004628, 0.5144, 0.0004555, 0.5137, 0.5208, 0.5136, 0.5165, 0.516, 0.5165, 0.516, 0.5208, 0.5121, 0.004802, 0.5094, 0.00481, 0.5094, 0.0004707, 0.512, 0.0004628, 0.511, 0.5209, 0.511, 0.5165, 0.5136, 0.5165, 0.5137, 0.5208, 0.3455, 0.5036, 0.3482, 0.5035, 0.3482, 0.5104, 0.3455, 0.5104, 0.3466, 0.01089, 0.3467, 0.01776, 0.344, 0.01777, 0.344, 0.0109, 0.3482, 0.5035, 0.3505, 0.5035, 0.3505, 0.5104, 0.3482, 0.5104, 0.349, 0.01088, 0.349, 0.01775, 0.3467, 0.01776, 0.3466, 0.01089, 0.5145, 0.01775, 0.5121, 0.01776, 0.5121, 0.01089, 0.5144, 0.01088, 0.5136, 0.5104, 0.5136, 0.5035, 0.516, 0.5035, 0.516, 0.5104, 0.5121, 0.01776, 0.5095, 0.01777, 0.5094, 0.0109, 0.5121, 0.01089, 0.511, 0.5104, 0.511, 0.5036, 0.5136, 0.5035, 0.5136, 0.5104, 0.01095, 0.5244, 0.01358, 0.5244, 0.01407, 0.6834, 0.01144, 0.6834, 0.1764, 0.5216, 0.1759, 0.6806, 0.1733, 0.6806, 0.1738, 0.5216, 0.01358, 0.5244, 0.01594, 0.5244, 0.01643, 0.6834, 0.01407, 0.6834, 0.1788, 0.5217, 0.1783, 0.6806, 0.1759, 0.6806, 0.1764, 0.5216, 0.3467, 0.01776, 0.3482, 0.5035, 0.3455, 0.5036, 0.344, 0.01777, 0.349, 0.01775, 0.3505, 0.5035, 0.3482, 0.5035, 0.3467, 0.01776, 0.5136, 0.5035, 0.5121, 0.01776, 0.5145, 0.01775, 0.516, 0.5035, 0.511, 0.5036, 0.5095, 0.01777, 0.5121, 0.01776, 0.5136, 0.5035, 0.3505, 0.5137, 0.3482, 0.5138, 0.3482, 0.5104, 0.3505, 0.5104, 0.3466, 0.01089, 0.3466, 0.007558, 0.349, 0.007551, 0.349, 0.01088, 0.3482, 0.5138, 0.3456, 0.5138, 0.3455, 0.5104, 0.3482, 0.5104, 0.344, 0.0109, 0.344, 0.007566, 0.3466, 0.007558, 0.3466, 0.01089, 0.3506, 0.5165, 0.3482, 0.5165, 0.3482, 0.5138, 0.3505, 0.5137, 0.3466, 0.007558, 0.3466, 0.004802, 0.349, 0.004795, 0.349, 0.007551, 0.3482, 0.5165, 0.3456, 0.5165, 0.3456, 0.5138, 0.3482, 0.5138, 0.344, 0.007566, 0.344, 0.00481, 0.3466, 0.004802, 0.3466, 0.007558, 0.5094, 0.007567, 0.5121, 0.007559, 0.5121, 0.01089, 0.5094, 0.0109, 0.5136, 0.5104, 0.5136, 0.5138, 0.511, 0.5138, 0.511, 0.5104, 0.5121, 0.007559, 0.5144, 0.007551, 0.5144, 0.01088, 0.5121, 0.01089, 0.516, 0.5104, 0.516, 0.5137, 0.5136, 0.5138, 0.5136, 0.5104, 0.5094, 0.00481, 0.5121, 0.004802, 0.5121, 0.007559, 0.5094, 0.007567, 0.5136, 0.5138, 0.5136, 0.5165, 0.511, 0.5165, 0.511, 0.5138, 0.5121, 0.004802, 0.5144, 0.004795, 0.5144, 0.007551, 0.5121, 0.007559, 0.516, 0.5137, 0.516, 0.5165, 0.5136, 0.5165, 0.5136, 0.5138, 0.6718, 0.9931, 0.6733, 0.9931, 0.6733, 1.0, 0.6718, 1.0, 0.6717, 0.5005, 0.6718, 0.5073, 0.6703, 0.5073, 0.6703, 0.5005, 0.6733, 0.9931, 0.6802, 0.9931, 0.6802, 1.0, 0.6733, 1.0, 0.6786, 0.5004, 0.6787, 0.5073, 0.6718, 0.5073, 0.6717, 0.5005, 0.6718, 0.5073, 0.6733, 0.9931, 0.6718, 0.9931, 0.6703, 0.5073, 0.6787, 0.5073, 0.6802, 0.9931, 0.6733, 0.9931, 0.6718, 0.5073, 0.0243, 0.5244, 0.0174, 0.5244, 0.01739, 0.5193, 0.02429, 0.5193, 0.1797, 0.6857, 0.1797, 0.6806, 0.1866, 0.6806, 0.1866, 0.6857, 0.0174, 0.5244, 0.01594, 0.5244, 0.01592, 0.5193, 0.01739, 0.5193, 0.1783, 0.6857, 0.1783, 0.6806, 0.1797, 0.6806, 0.1797, 0.6857, 0.0248, 0.6861, 0.0179, 0.6861, 0.01789, 0.6834, 0.02479, 0.6834, 0.1802, 0.5217, 0.1802, 0.5189, 0.1871, 0.5189, 0.1871, 0.5217, 0.0179, 0.6861, 0.01644, 0.6861, 0.01643, 0.6834, 0.01789, 0.6834, 0.1788, 0.5217, 0.1788, 0.5189, 0.1802, 0.5189, 0.1802, 0.5217, 0.3506, 0.5165, 0.352, 0.5165, 0.352, 0.5208, 0.3506, 0.5208, 0.3504, 0.0004511, 0.3504, 0.004791, 0.349, 0.004795, 0.349, 0.0004556, 0.352, 0.5165, 0.3589, 0.5165, 0.3589, 0.5208, 0.352, 0.5208, 0.3573, 0.0004302, 0.3573, 0.00477, 0.3504, 0.004791, 0.3504, 0.0004511, 0.5228, 0.00477, 0.5159, 0.004791, 0.5159, 0.0004511, 0.5228, 0.0004301, 0.5175, 0.5208, 0.5175, 0.5165, 0.5244, 0.5165, 0.5244, 0.5208, 0.5159, 0.004791, 0.5144, 0.004795, 0.5144, 0.0004555, 0.5159, 0.0004511, 0.516, 0.5208, 0.516, 0.5165, 0.5175, 0.5165, 0.5175, 0.5208, 0.5228, 0.01773, 0.5159, 0.01775, 0.5159, 0.01088, 0.5228, 0.01086, 0.5174, 0.5104, 0.5174, 0.5035, 0.5243, 0.5035, 0.5243, 0.5104, 0.5159, 0.01775, 0.5145, 0.01775, 0.5144, 0.01088, 0.5159, 0.01088, 0.516, 0.5104, 0.516, 0.5035, 0.5174, 0.5035, 0.5174, 0.5104, 0.5048, 0.6747, 0.5063, 0.6747, 0.5063, 0.6829, 0.5048, 0.6829, 0.3408, 0.5213, 0.3409, 0.5295, 0.3394, 0.5295, 0.3394, 0.5213, 0.5063, 0.6747, 0.5132, 0.6747, 0.5132, 0.683, 0.5063, 0.6829, 0.3477, 0.5213, 0.3478, 0.5295, 0.3409, 0.5295, 0.3408, 0.5213, 0.5053, 0.5209, 0.5068, 0.5209, 0.5068, 0.5228, 0.5053, 0.5228, 0.3413, 0.6814, 0.3413, 0.6834, 0.3399, 0.6834, 0.3399, 0.6814, 0.5068, 0.5209, 0.5137, 0.5209, 0.5137, 0.5229, 0.5068, 0.5228, 0.3482, 0.6814, 0.3482, 0.6833, 0.3413, 0.6834, 0.3413, 0.6814, 0.5053, 0.5304, 0.5068, 0.5305, 0.5063, 0.6747, 0.5048, 0.6747, 0.3409, 0.5295, 0.3413, 0.6738, 0.3398, 0.6738, 0.3394, 0.5295, 0.5068, 0.5305, 0.5137, 0.5305, 0.5132, 0.6747, 0.5063, 0.6747, 0.3478, 0.5295, 0.3482, 0.6737, 0.3413, 0.6738, 0.3409, 0.5295, 0.5053, 0.5228, 0.5068, 0.5228, 0.5068, 0.5305, 0.5053, 0.5304, 0.3413, 0.6738, 0.3413, 0.6814, 0.3399, 0.6814, 0.3398, 0.6738, 0.5068, 0.5228, 0.5137, 0.5229, 0.5137, 0.5305, 0.5068, 0.5305, 0.3482, 0.6737, 0.3482, 0.6814, 0.3413, 0.6814, 0.3413, 0.6738, 0.01594, 0.5244, 0.0174, 0.5244, 0.01789, 0.6834, 0.01643, 0.6834, 0.1802, 0.5217, 0.1797, 0.6806, 0.1783, 0.6806, 0.1788, 0.5217, 0.0174, 0.5244, 0.0243, 0.5244, 0.02479, 0.6834, 0.01789, 0.6834, 0.1871, 0.5217, 0.1866, 0.6806, 0.1797, 0.6806, 0.1802, 0.5217, 0.5174, 0.5035, 0.5159, 0.01775, 0.5228, 0.01773, 0.5243, 0.5035, 0.516, 0.5035, 0.5145, 0.01775, 0.5159, 0.01775, 0.5174, 0.5035, 0.3589, 0.5137, 0.352, 0.5137, 0.352, 0.5104, 0.3589, 0.5104, 0.3505, 0.01088, 0.3504, 0.007547, 0.3573, 0.007526, 0.3574, 0.01086, 0.352, 0.5137, 0.3505, 0.5137, 0.3505, 0.5104, 0.352, 0.5104, 0.349, 0.01088, 0.349, 0.007551, 0.3504, 0.007547, 0.3505, 0.01088, 0.3589, 0.5165, 0.352, 0.5165, 0.352, 0.5137, 0.3589, 0.5137, 0.3504, 0.007547, 0.3504, 0.004791, 0.3573, 0.00477, 0.3573, 0.007526, 0.352, 0.5165, 0.3506, 0.5165, 0.3505, 0.5137, 0.352, 0.5137, 0.349, 0.007551, 0.349, 0.004795, 0.3504, 0.004791, 0.3504, 0.007547, 0.5144, 0.007551, 0.5159, 0.007547, 0.5159, 0.01088, 0.5144, 0.01088, 0.5174, 0.5104, 0.5175, 0.5137, 0.516, 0.5137, 0.516, 0.5104, 0.5159, 0.007547, 0.5228, 0.007526, 0.5228, 0.01086, 0.5159, 0.01088, 0.5243, 0.5104, 0.5244, 0.5137, 0.5175, 0.5137, 0.5174, 0.5104, 0.5144, 0.004795, 0.5159, 0.004791, 0.5159, 0.007547, 0.5144, 0.007551, 0.5175, 0.5137, 0.5175, 0.5165, 0.516, 0.5165, 0.516, 0.5137, 0.5159, 0.004791, 0.5228, 0.00477, 0.5228, 0.007526, 0.5159, 0.007547, 0.5244, 0.5137, 0.5244, 0.5165, 0.5175, 0.5165, 0.5175, 0.5137, 0.6802, 0.9931, 0.8147, 0.9927, 0.8148, 0.9996, 0.8081, 0.9996, 0.8132, 0.5, 0.8132, 0.5069, 0.6787, 0.5073, 0.8066, 0.5001, 0.8147, 0.9927, 0.8165, 0.9927, 0.8165, 0.9996, 0.8148, 0.9996, 0.8149, 0.5, 0.815, 0.5069, 0.8132, 0.5069, 0.8132, 0.5, 0.8132, 0.5069, 0.8147, 0.9927, 0.6802, 0.9931, 0.6787, 0.5073, 0.815, 0.5069, 0.8165, 0.9927, 0.8147, 0.9927, 0.8132, 0.5069, 0.1606, 0.524, 0.1589, 0.524, 0.1589, 0.5189, 0.1606, 0.5189, 0.3212, 0.6861, 0.3212, 0.6811, 0.3229, 0.6811, 0.3229, 0.6861, 0.1589, 0.524, 0.0243, 0.5244, 0.1522, 0.5189, 0.1589, 0.5189, 0.3146, 0.6861, 0.1866, 0.6806, 0.3212, 0.6811, 0.3212, 0.6861, 0.1611, 0.6857, 0.1594, 0.6857, 0.1594, 0.683, 0.1611, 0.6829, 0.3217, 0.5221, 0.3217, 0.5193, 0.3234, 0.5193, 0.3234, 0.5221, 0.1594, 0.6857, 0.1527, 0.6857, 0.02479, 0.6834, 0.1594, 0.683, 0.1871, 0.5217, 0.3151, 0.5193, 0.3217, 0.5193, 0.3217, 0.5221, 0.3589, 0.5165, 0.4935, 0.5161, 0.4935, 0.5204, 0.4869, 0.5204, 0.4919, 2.044e-05, 0.4919, 0.00436, 0.3573, 0.00477, 0.4853, 4.063e-05, 0.4935, 0.5161, 0.4952, 0.5161, 0.4952, 0.5204, 0.4935, 0.5204, 0.4936, 1.529e-05, 0.4936, 0.004355, 0.4919, 0.00436, 0.4919, 2.044e-05, 0.6591, 0.004355, 0.6574, 0.00436, 0.6574, 2.032e-05, 0.6591, 1.514e-05, 0.659, 0.5204, 0.659, 0.5161, 0.6607, 0.5161, 0.6607, 0.5204, 0.6574, 0.00436, 0.5228, 0.00477, 0.6507, 4.057e-05, 0.6574, 2.032e-05, 0.6523, 0.5204, 0.5244, 0.5165, 0.659, 0.5161, 0.659, 0.5204, 0.6591, 0.01731, 0.6574, 0.01732, 0.6574, 0.01045, 0.6591, 0.01044, 0.6589, 0.51, 0.6589, 0.5031, 0.6606, 0.5031, 0.6606, 0.51, 0.6574, 0.01732, 0.5228, 0.01773, 0.5228, 0.01086, 0.6574, 0.01045, 0.5243, 0.5104, 0.5243, 0.5035, 0.6589, 0.5031, 0.6589, 0.51, 0.5132, 0.6747, 0.6478, 0.6751, 0.6478, 0.6834, 0.6411, 0.6833, 0.4823, 0.5209, 0.4823, 0.5291, 0.3478, 0.5295, 0.4757, 0.5209, 0.6478, 0.6751, 0.6495, 0.6751, 0.6495, 0.6834, 0.6478, 0.6834, 0.484, 0.5209, 0.4841, 0.5291, 0.4823, 0.5291, 0.4823, 0.5209, 0.6416, 0.5213, 0.6483, 0.5213, 0.6483, 0.5233, 0.5137, 0.5229, 0.4828, 0.681, 0.4828, 0.6829, 0.4762, 0.683, 0.3482, 0.6814, 0.6483, 0.5213, 0.65, 0.5213, 0.65, 0.5233, 0.6483, 0.5233, 0.4845, 0.6809, 0.4845, 0.6829, 0.4828, 0.6829, 0.4828, 0.681, 0.5137, 0.5305, 0.6482, 0.5309, 0.6478, 0.6751, 0.5132, 0.6747, 0.4823, 0.5291, 0.4828, 0.6733, 0.3482, 0.6737, 0.3478, 0.5295, 0.6482, 0.5309, 0.65, 0.5309, 0.6495, 0.6751, 0.6478, 0.6751, 0.4841, 0.5291, 0.4845, 0.6733, 0.4828, 0.6733, 0.4823, 0.5291, 0.5137, 0.5229, 0.6483, 0.5233, 0.6482, 0.5309, 0.5137, 0.5305, 0.4828, 0.6733, 0.4828, 0.681, 0.3482, 0.6814, 0.3482, 0.6737, 0.6483, 0.5233, 0.65, 0.5233, 0.65, 0.5309, 0.6482, 0.5309, 0.4845, 0.6733, 0.4845, 0.6809, 0.4828, 0.681, 0.4828, 0.6733, 0.0243, 0.5244, 0.1589, 0.524, 0.1594, 0.683, 0.02479, 0.6834, 0.3217, 0.5221, 0.3212, 0.6811, 0.1866, 0.6806, 0.1871, 0.5217, 0.1589, 0.524, 0.1606, 0.524, 0.1611, 0.6829, 0.1594, 0.683, 0.3234, 0.5221, 0.3229, 0.6811, 0.3212, 0.6811, 0.3217, 0.5221, 0.6589, 0.5031, 0.6574, 0.01732, 0.6591, 0.01731, 0.6606, 0.5031, 0.5243, 0.5035, 0.5228, 0.01773, 0.6574, 0.01732, 0.6589, 0.5031, 0.4952, 0.5133, 0.4935, 0.5133, 0.4935, 0.51, 0.4952, 0.51, 0.4919, 0.01045, 0.4919, 0.007116, 0.4936, 0.007111, 0.4937, 0.01044, 0.4935, 0.5133, 0.3589, 0.5137, 0.4868, 0.51, 0.4935, 0.51, 0.4853, 0.01047, 0.3573, 0.007526, 0.4919, 0.007116, 0.4919, 0.01045, 0.4952, 0.5161, 0.4935, 0.5161, 0.4935, 0.5133, 0.4952, 0.5133, 0.4919, 0.007116, 0.4919, 0.00436, 0.4936, 0.004355, 0.4936, 0.007111, 0.4935, 0.5161, 0.3589, 0.5165, 0.3589, 0.5137, 0.4935, 0.5133, 0.3573, 0.007526, 0.3573, 0.00477, 0.4919, 0.00436, 0.4919, 0.007116, 0.5228, 0.007526, 0.6574, 0.007116, 0.6574, 0.01045, 0.5228, 0.01086, 0.6589, 0.51, 0.6589, 0.5133, 0.5244, 0.5137, 0.5243, 0.5104, 0.6574, 0.007116, 0.6591, 0.007111, 0.6591, 0.01044, 0.6574, 0.01045, 0.6606, 0.51, 0.6607, 0.5133, 0.6589, 0.5133, 0.6589, 0.51, 0.5228, 0.00477, 0.6574, 0.00436, 0.6574, 0.007116, 0.5228, 0.007526, 0.6589, 0.5133, 0.659, 0.5161, 0.5244, 0.5165, 0.5244, 0.5137, 0.6574, 0.00436, 0.6591, 0.004355, 0.6591, 0.007111, 0.6574, 0.007116, 0.6607, 0.5133, 0.6607, 0.5161, 0.659, 0.5161, 0.6589, 0.5133, 0.1656, 0.524, 0.1631, 0.524, 0.1631, 0.5189, 0.1656, 0.5189, 0.1631, 0.524, 0.1618, 0.524, 0.1618, 0.5189, 0.1631, 0.5189, 0.3241, 0.6811, 0.3254, 0.6811, 0.3254, 0.6861, 0.3241, 0.6861, 0.3254, 0.6811, 0.3279, 0.6811, 0.3279, 0.6862, 0.3254, 0.6861, 0.1661, 0.6857, 0.1636, 0.6857, 0.1636, 0.6829, 0.1661, 0.6829, 0.1636, 0.6857, 0.1623, 0.6857, 0.1623, 0.6829, 0.1636, 0.6829, 0.3246, 0.5193, 0.3259, 0.5194, 0.3259, 0.5221, 0.3246, 0.5221, 0.3259, 0.5194, 0.3284, 0.5194, 0.3284, 0.5221, 0.3259, 0.5221, 0.4964, 0.5161, 0.4977, 0.5161, 0.4977, 0.5204, 0.4964, 0.5204, 0.4977, 0.5161, 0.5002, 0.516, 0.5002, 0.5204, 0.4977, 0.5204, 0.4986, 0.004339, 0.4961, 0.004347, 0.4961, 7.599e-06, 0.4986, 0.0, 0.4961, 0.004347, 0.4948, 0.004351, 0.4948, 1.154e-05, 0.4961, 7.599e-06, 0.6641, 0.00434, 0.6616, 0.004347, 0.6615, 7.537e-06, 0.6641, 0.0, 0.6616, 0.004347, 0.6603, 0.004351, 0.6603, 1.135e-05, 0.6615, 7.537e-06, 0.6619, 0.5161, 0.6631, 0.5161, 0.6631, 0.5204, 0.6619, 0.5204, 0.6631, 0.5161, 0.6657, 0.516, 0.6657, 0.5204, 0.6631, 0.5204, 0.4964, 0.5031, 0.4976, 0.5031, 0.4977, 0.51, 0.4964, 0.51, 0.4976, 0.5031, 0.5002, 0.5031, 0.5002, 0.51, 0.4977, 0.51, 0.4987, 0.0173, 0.4961, 0.01731, 0.4961, 0.01043, 0.4986, 0.01043, 0.4961, 0.01731, 0.4949, 0.01731, 0.4949, 0.01044, 0.4961, 0.01043, 0.6641, 0.0173, 0.6616, 0.01731, 0.6616, 0.01043, 0.6641, 0.01043, 0.6616, 0.01731, 0.6603, 0.01731, 0.6603, 0.01044, 0.6616, 0.01043, 0.6618, 0.5031, 0.6631, 0.5031, 0.6631, 0.51, 0.6618, 0.51, 0.6631, 0.5031, 0.6656, 0.5031, 0.6656, 0.51, 0.6631, 0.51, 0.1618, 0.524, 0.1631, 0.524, 0.1636, 0.6829, 0.1623, 0.6829, 0.1631, 0.524, 0.1656, 0.524, 0.1661, 0.6829, 0.1636, 0.6829, 0.3279, 0.6811, 0.3254, 0.6811, 0.3259, 0.5221, 0.3284, 0.5221, 0.3254, 0.6811, 0.3241, 0.6811, 0.3246, 0.5221, 0.3259, 0.5221, 0.5002, 0.5031, 0.4976, 0.5031, 0.4961, 0.01731, 0.4987, 0.0173, 0.4976, 0.5031, 0.4964, 0.5031, 0.4949, 0.01731, 0.4961, 0.01731, 0.6603, 0.01731, 0.6616, 0.01731, 0.6631, 0.5031, 0.6618, 0.5031, 0.6616, 0.01731, 0.6641, 0.0173, 0.6656, 0.5031, 0.6631, 0.5031, 0.5002, 0.5133, 0.4977, 0.5133, 0.4977, 0.51, 0.5002, 0.51, 0.4977, 0.5133, 0.4964, 0.5133, 0.4964, 0.51, 0.4977, 0.51, 0.4948, 0.007107, 0.4961, 0.007103, 0.4961, 0.01043, 0.4949, 0.01044, 0.4961, 0.007103, 0.4986, 0.007096, 0.4986, 0.01043, 0.4961, 0.01043, 0.5002, 0.516, 0.4977, 0.5161, 0.4977, 0.5133, 0.5002, 0.5133, 0.4977, 0.5161, 0.4964, 0.5161, 0.4964, 0.5133, 0.4977, 0.5133, 0.4948, 0.004351, 0.4961, 0.004347, 0.4961, 0.007103, 0.4948, 0.007107, 0.4961, 0.004347, 0.4986, 0.004339, 0.4986, 0.007096, 0.4961, 0.007103, 0.6603, 0.007107, 0.6616, 0.007104, 0.6616, 0.01043, 0.6603, 0.01044, 0.6616, 0.007104, 0.6641, 0.007096, 0.6641, 0.01043, 0.6616, 0.01043, 0.6656, 0.5133, 0.6631, 0.5133, 0.6631, 0.51, 0.6656, 0.51, 0.6631, 0.5133, 0.6619, 0.5133, 0.6618, 0.51, 0.6631, 0.51, 0.6603, 0.004351, 0.6616, 0.004347, 0.6616, 0.007104, 0.6603, 0.007107, 0.6616, 0.004347, 0.6641, 0.00434, 0.6641, 0.007096, 0.6616, 0.007104, 0.6657, 0.516, 0.6631, 0.5161, 0.6631, 0.5133, 0.6656, 0.5133, 0.6631, 0.5161, 0.6619, 0.5161, 0.6619, 0.5133, 0.6631, 0.5133])
me_cube_002.use_remesh_preserve_volume = False
me_cube_002.use_remesh_preserve_attributes = False
me_cube_002.use_mirror_vertex_groups = False
me_cube_002.update()

# ---- objects
ob_cube_002 = bpy.data.objects.new('Cube.002', me_cube_002)

# ---- transforms, parenting, visibility, modifiers, constraints
ob_cube_002.location = (0.0, 0.0, 0.0)
ob_cube_002.lock_rotations_4d = False
ob_cube_002.empty_display_type = 'ARROWS'
ob_cube_002.lineart.crease_threshold = 0.0

# ---- collection membership
col_collection_1.objects.link(ob_cube_002)

# ---- scene / render settings (as saved in the file)
scene.frame_start = 1; scene.frame_end = 250; scene.frame_set(247)
scene.render.engine = 'BLENDER_EEVEE_NEXT'
scene.render.image_settings.file_format = 'JPEG'
scene.render.image_settings.color_mode = 'RGB'
scene.render.image_settings.compression = 90
scene.render.resolution_x = 800
scene.render.resolution_y = 600
scene.render.pixel_aspect_x = 100.0
scene.render.pixel_aspect_y = 100.0
scene.render.fps = 25
scene.render.dither_intensity = 0.0
scene.render.use_compositing = False
scene.render.use_sequencer = False
scene.render.bake_margin = 2
scene.render.bake_bias = 0.0
scene.render.use_stamp_time = False
scene.render.use_stamp_date = False
scene.render.use_stamp_frame = False
scene.render.use_stamp_camera = False
scene.render.use_stamp_scene = False
scene.render.use_stamp_filename = False
scene.render.use_stamp_render_time = False
scene.render.stamp_font_size = 0
scene.cycles.use_denoising = False
scene.cycles.samples = 10
scene.cycles.sampling_pattern = 'TABULATED_SOBOL'
scene.cycles.light_sampling_threshold = 0.0
scene.cycles.use_adaptive_sampling = False
scene.cycles.use_light_tree = False
scene.cycles.blur_glossy = 0.0
scene.cycles.volume_bounces = 1
scene.cycles.pixel_filter_type = 'GAUSSIAN'
scene.cycles.sample_clamp_indirect = 0.0
scene.view_settings.view_transform = 'Raw'
bpy.context.view_layer.update()

# ---- added for rendering (the .blend has no active camera): camera
cam_auto = bpy.data.cameras.new('AutoCamera')
cam_auto.lens = 50.0
cam_auto.sensor_width = 36.0
cam_auto.clip_end = 1000.0
ob_auto_camera = bpy.data.objects.new('AutoCamera', cam_auto)
scene.collection.objects.link(ob_auto_camera)
ob_auto_camera.location = (8.20603, -11.2971, 24.7257)
ob_auto_camera.rotation_euler = (1.09748, -7.21219e-08, 0.694738)
scene.camera = ob_auto_camera
bpy.context.view_layer.update()
